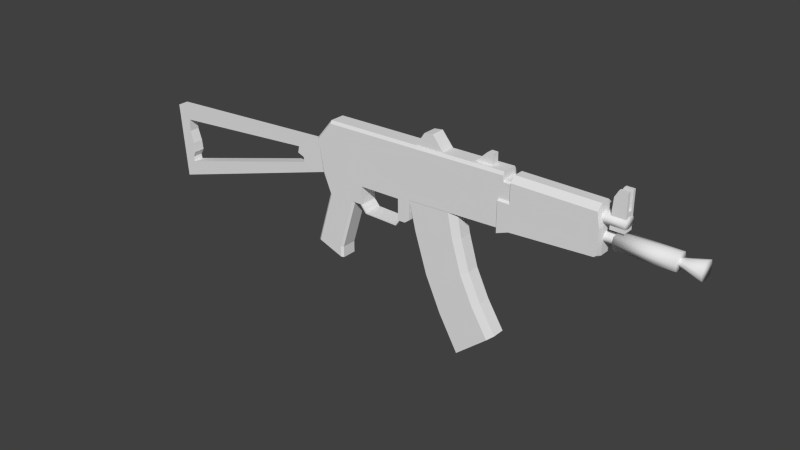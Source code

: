 # Source: aksu.blend  (saved by Blender 2.72.0; exported with 4.5.12 LTS)
import bpy
from mathutils import Matrix  # noqa: F401  (used for matrix-valued properties, if any)

bpy.ops.wm.read_factory_settings(use_empty=True)
scene = bpy.context.scene
scene.name = 'Scene'

# ---- collections
col_collection_4 = bpy.data.collections.new('Collection 4'); scene.collection.children.link(col_collection_4)

# ---- world
world_world = bpy.data.worlds.new('World'); scene.world = world_world
world_world.color = (0.05088, 0.05088, 0.05088)
world_world.use_sun_shadow = False
world_world.sun_shadow_jitter_overblur = 0.0
world_world.cycles.sampling_method = 'NONE'
world_world.cycles.sample_map_resolution = 256

# ---- meshes
me_plane_009 = bpy.data.meshes.new('Plane.009')
me_plane_009.from_pydata([(-0.03524, 0.0002708, 0.0003413), (0.02786, 0.002759, 0.003011), (0.03354, 0.0002708, -0.17), (0.08167, 0.002759, -0.1299), (0.04494, 0.002759, -0.06343), (-0.01067, 0.0002708, -0.08481), (0.009097, 0.0002708, -0.1274), (0.06097, 0.002759, -0.09665), (-0.03524, 0.01652, 0.0003413), (0.02786, 0.01403, 0.003011), (0.03354, 0.01652, -0.17), (0.08167, 0.01403, -0.1299), (0.04494, 0.01403, -0.06343), (-0.01067, 0.01652, -0.08481), (0.009097, 0.01652, -0.1274), (0.06097, 0.01403, -0.09665), (0.03358, 0.002759, -0.02546), (-0.02631, 0.0002708, -0.03615), (0.03358, 0.01403, -0.02546), (-0.02631, 0.01652, -0.03615), (0.01735, 0.0002708, 0.002566), (0.07365, 0.0002708, -0.1366), (0.03567, 0.0002708, -0.06699), (0.05232, 0.0002708, -0.1018), (0.01735, 0.01652, 0.002566), (0.07365, 0.01652, -0.1366), (0.03567, 0.01652, -0.06699), (0.05232, 0.01652, -0.1018), (0.0236, 0.01652, -0.02725), (0.0236, 0.0002708, -0.02725)], [], [(8, 19, 17, 0), (18, 9, 1, 16), (20, 29, 16, 1), (12, 18, 16, 4), (19, 13, 5, 17), (29, 22, 4, 16), (15, 12, 4, 7), (13, 14, 6, 5), (22, 23, 7, 4), (14, 10, 2, 6), (11, 15, 7, 3), (23, 21, 3, 7), (6, 2, 21, 23), (15, 11, 25, 27), (27, 25, 10, 14), (5, 6, 23, 22), (12, 15, 27, 26), (26, 27, 14, 13), (17, 5, 22, 29), (12, 26, 28, 18), (26, 13, 19, 28), (0, 17, 29, 20), (9, 18, 28, 24), (24, 28, 19, 8), (20, 24, 8, 0), (2, 10, 25, 21)])
_uv = me_plane_009.uv_layers.new(name='UVMap')
_uv.uv.foreach_set('vector', [0.08533, 0.8781, 0.1001, 0.8734, 0.102, 0.8798, 0.08739, 0.8845, 0.1142, 0.9093, 0.1029, 0.9135, 0.1005, 0.9071, 0.1119, 0.9029, 0.09833, 0.9034, 0.1103, 0.899, 0.1119, 0.9029, 0.1005, 0.9071, 0.1298, 0.9042, 0.1142, 0.9093, 0.1119, 0.9029, 0.128, 0.8977, 0.1001, 0.8734, 0.12, 0.8678, 0.1216, 0.8741, 0.102, 0.8798, 0.1103, 0.899, 0.127, 0.8937, 0.128, 0.8977, 0.1119, 0.9029, 0.1445, 0.9009, 0.1298, 0.9042, 0.128, 0.8977, 0.1432, 0.8944, 0.12, 0.8678, 0.1384, 0.8636, 0.1397, 0.87, 0.1216, 0.8741, 0.127, 0.8937, 0.1427, 0.8903, 0.1432, 0.8944, 0.128, 0.8977, 0.1384, 0.8636, 0.1578, 0.8599, 0.159, 0.8663, 0.1397, 0.87, 0.1602, 0.8983, 0.1445, 0.9009, 0.1432, 0.8944, 0.1591, 0.8919, 0.1427, 0.8903, 0.1591, 0.8876, 0.1591, 0.8919, 0.1432, 0.8944, 0.1397, 0.87, 0.159, 0.8663, 0.1591, 0.8876, 0.1427, 0.8903, 0.1816, 0.894, 0.1658, 0.8918, 0.1657, 0.8876, 0.1822, 0.8899, 0.1822, 0.8899, 0.1657, 0.8876, 0.1657, 0.8663, 0.1854, 0.8696, 0.1216, 0.8741, 0.1397, 0.87, 0.1427, 0.8903, 0.127, 0.8937, 0.1962, 0.8976, 0.1816, 0.894, 0.1822, 0.8899, 0.1975, 0.8937, 0.1975, 0.8937, 0.1822, 0.8899, 0.1854, 0.8696, 0.204, 0.8745, 0.102, 0.8798, 0.1216, 0.8741, 0.127, 0.8937, 0.1103, 0.899, 0.1962, 0.8976, 0.1975, 0.8937, 0.2132, 0.9003, 0.2111, 0.9039, 0.1975, 0.8937, 0.204, 0.8745, 0.2234, 0.8822, 0.2132, 0.9003, 0.08739, 0.8845, 0.102, 0.8798, 0.1103, 0.899, 0.09833, 0.9034, 0.2216, 0.9095, 0.2111, 0.9039, 0.2132, 0.9003, 0.2242, 0.906, 0.2242, 0.906, 0.2132, 0.9003, 0.2234, 0.8822, 0.2372, 0.8889, 0.2295, 0.91, 0.2242, 0.906, 0.2372, 0.8889, 0.2424, 0.8929, 0.159, 0.8663, 0.1657, 0.8663, 0.1657, 0.8876, 0.1591, 0.8876])
me_plane_009.use_remesh_preserve_volume = False
me_plane_009.use_remesh_preserve_attributes = False
me_plane_009.use_mirror_vertex_groups = False
me_plane_009.use_paint_bone_selection = False
me_plane_009.use_paint_mask = True
me_plane_009.update()
me_plane = bpy.data.meshes.new('Plane')
me_plane.from_pydata([(0.02056, 0.002759, 0.003011), (0.07437, 0.002759, -0.1299), (0.02056, 0.01403, 0.003011), (0.07437, 0.01403, -0.1299), (0.01004, 0.0002708, 0.002566), (0.06635, 0.0002708, -0.1366), (0.01004, 0.01652, 0.002566), (0.06635, 0.01652, -0.1366), (0.2218, 0.003491, 0.04043), (0.2119, 0.003491, 0.08366), (0.2218, 0.003491, 0.08366), (0.2072, 0.003491, 0.07522), (0.2053, 0.003491, 0.04033), (0.2053, 0.01291, 0.04033), (0.2072, 0.01291, 0.07522), (0.2218, 0.01291, 0.08366), (0.2119, 0.01291, 0.08366), (0.2218, 0.01291, 0.04043), (0.2218, 0.01027, 0.04043), (0.2218, 0.006139, 0.04043), (0.2218, 0.006139, 0.08366), (0.2218, 0.01027, 0.08366), (0.2053, 0.01027, 0.04033), (0.2053, 0.006139, 0.04033), (0.2119, 0.01027, 0.08366), (0.2119, 0.006139, 0.08366), (0.2072, 0.006139, 0.07522), (0.2072, 0.01027, 0.07522), (0.2218, 0.003491, 0.06204), (0.2218, 0.01291, 0.06204), (0.2218, 0.006139, 0.06204), (0.2218, 0.01027, 0.06204), (0.2062, 0.003491, 0.0618), (0.2062, 0.01291, 0.0618), (0.2062, 0.006139, 0.0618), (0.2062, 0.01027, 0.0618), (0.1977, 0.008316, 0.02335), (0.1977, 0.004131, 0.02885), (0.1977, 0.0125, 0.02885), (0.1977, 0.008316, 0.03435), (0.2162, 0.008316, 0.02335), (0.2162, 0.004131, 0.02885), (0.2162, 0.0125, 0.02885), (0.2162, 0.008316, 0.03435), (0.1976, 0.005055, 0.03314), (0.1976, 0.01158, 0.02456), (0.2162, 0.005055, 0.03314), (0.2162, 0.01158, 0.02456), (0.1976, 0.005055, 0.02456), (0.1976, 0.01158, 0.03314), (0.2162, 0.01158, 0.03314), (0.2162, 0.005055, 0.02456), (0.2119, 0.008316, 0.01844), (0.2119, 0.0009242, 0.02816), (0.2119, 0.01571, 0.02816), (0.2119, 0.008316, 0.03789), (0.212, 0.002556, 0.03574), (0.212, 0.01408, 0.02059), (0.212, 0.01408, 0.03574), (0.212, 0.002556, 0.02059), (0.278, 0.008316, 0.01844), (0.278, 0.0009242, 0.02816), (0.278, 0.01571, 0.02816), (0.278, 0.008316, 0.03789), (0.2781, 0.002556, 0.03574), (0.2781, 0.01408, 0.02059), (0.2781, 0.01408, 0.03574), (0.2781, 0.002556, 0.02059), (0.2777, 0.008316, 0.02409), (0.2777, 0.005215, 0.02816), (0.2777, 0.01142, 0.02816), (0.2777, 0.008316, 0.03224), (0.2777, 0.0059, 0.03134), (0.2777, 0.01073, 0.02499), (0.2777, 0.01073, 0.03134), (0.2777, 0.0059, 0.02499), (0.304, 0.008316, 0.0178), (0.304, 0.000434, 0.02816), (0.304, 0.0162, 0.02816), (0.304, 0.008316, 0.03853), (0.3041, 0.002174, 0.03624), (0.3041, 0.01446, 0.02009), (0.3041, 0.01446, 0.03624), (0.3041, 0.002174, 0.02009), (0.1961, 0.008134, 0.04398), (0.1961, 0.00185, 0.05027), (0.1961, 0.01442, 0.05027), (0.1961, 0.008134, 0.05655), (0.2222, 0.008134, 0.04398), (0.2222, 0.00185, 0.05027), (0.2222, 0.01442, 0.05027), (0.2222, 0.008134, 0.05655), (0.196, 0.003237, 0.05516), (0.196, 0.01303, 0.04537), (0.2222, 0.003237, 0.05516), (0.2222, 0.01303, 0.04537), (0.196, 0.003237, 0.04537), (0.196, 0.01303, 0.05516), (0.2222, 0.01303, 0.05516), (0.2222, 0.003237, 0.04537), (-0.1644, 0.002995, -0.006625), (-0.1718, 0.002995, 0.02825), (-0.4143, 0.002995, -0.08298), (-0.4217, 0.002995, 0.01365), (-0.4036, 0.002995, -0.002411), (-0.4041, 0.002995, -0.01832), (-0.3989, 0.002995, -0.03376), (-0.3975, 0.002995, -0.04592), (-0.4022, 0.002995, -0.05388), (-0.4013, 0.002995, -0.05996), (-0.1996, 0.002995, -0.003814), (-0.2001, 0.002995, 0.002268), (-0.209, 0.002995, 0.005543), (-0.2071, 0.002995, 0.01397), (-0.1644, 0.01254, -0.006625), (-0.1718, 0.01254, 0.02825), (-0.4143, 0.01254, -0.08298), (-0.4217, 0.01254, 0.01365), (-0.4036, 0.01254, -0.002411), (-0.4041, 0.01254, -0.01832), (-0.3989, 0.01254, -0.03376), (-0.3975, 0.01254, -0.04592), (-0.4022, 0.01254, -0.05388), (-0.4013, 0.01254, -0.05996), (-0.1996, 0.01254, -0.003814), (-0.2001, 0.01254, 0.002268), (-0.209, 0.01254, 0.005543), (-0.2071, 0.01254, 0.01397), (0.08062, -0.001776, -0.002202), (0.09552, -0.001776, 0.003485), (0.08062, -0.001776, 0.0349), (0.09552, -0.001776, 0.0349), (0.1954, -0.001776, 0.009983), (0.1983, -0.001776, 0.04141), (0.09552, -0.001776, 0.05872), (0.1954, -0.001776, 0.05872), (0.08062, -0.001776, 0.002469), (0.1983, -0.001776, 0.01236), (0.08062, 0.01763, -0.002202), (0.09552, 0.01763, 0.003485), (0.08062, 0.01763, 0.0349), (0.09552, 0.01763, 0.0349), (0.1954, 0.01763, 0.009983), (0.1983, 0.01763, 0.04141), (0.09552, 0.01763, 0.05872), (0.1954, 0.01763, 0.05872), (0.08062, 0.01763, 0.002469), (0.1983, 0.01763, 0.01236), (0.08062, 0.003468, 0.04141), (0.08062, 0.01238, 0.04141), (0.09552, 0.01238, 0.04141), (0.09552, 0.003468, 0.04141), (0.1954, 0.003468, 0.06523), (0.1954, 0.01238, 0.06523), (0.1993, 0.01238, 0.04141), (0.1993, 0.003468, 0.04141), (0.1954, 0.003468, 0.00646), (0.1954, 0.01238, 0.00646), (0.09552, 0.01238, -3.852e-05), (0.09552, 0.003468, -3.852e-05), (0.08062, 0.01238, -0.005725), (0.08062, 0.003468, -0.005725), (0.09552, 0.003468, 0.06523), (0.09552, 0.01238, 0.06523), (0.1993, 0.01238, 0.009923), (0.1993, 0.003468, 0.009923), (0.08062, 0.01238, -0.001054), (0.08062, 0.003468, -0.001054), (-0.1632, -2.734e-09, -0.006625), (0.0988, -2.734e-09, 0.003481), (-0.1514, 2.734e-09, 0.05808), (0.0988, 2.734e-09, 0.05597), (-0.1711, 5.939e-10, 0.03448), (0.0988, 5.939e-10, 0.04141), (-0.106, -2.734e-09, -0.0063), (-0.1531, -2.734e-09, -0.03077), (-0.106, -2.734e-09, -0.02916), (-0.1205, -2.734e-09, -0.02916), (-0.1731, -2.734e-09, -0.09656), (-0.1405, -2.734e-09, -0.09496), (-0.1405, -2.734e-09, -0.1083), (0.08554, -2.734e-09, 0.003055), (0.08554, 2.734e-09, 0.05585), (0.08476, 2.734e-09, 0.06311), (0.08475, -2.734e-09, 0.003055), (-0.09903, -1.397e-09, -0.03723), (-0.05728, -1.397e-09, -0.03788), (-0.05245, -2.277e-09, -0.03164), (-0.05252, -2.734e-09, -0.005058), (-0.1081, -2.734e-09, -0.02916), (-0.1, -1.254e-09, -0.03877), (-0.05589, -1.254e-09, -0.03932), (-0.05061, -1.254e-09, -0.03167), (-0.03666, -2.734e-09, -0.002187), (-0.03666, -2.734e-09, -0.02661), (-0.04267, -2.29e-09, -0.03131), (-0.1632, 0.01628, -0.006625), (0.0988, 0.01628, 0.003481), (-0.1514, 0.01628, 0.05808), (0.0988, 0.01628, 0.05597), (-0.1711, 0.01628, 0.03448), (0.0988, 0.01628, 0.04141), (-0.106, 0.01628, -0.0063), (-0.1531, 0.01628, -0.03077), (-0.106, 0.01628, -0.02916), (-0.1205, 0.01628, -0.02916), (-0.1731, 0.01628, -0.09656), (-0.1405, 0.01628, -0.09496), (-0.1405, 0.01628, -0.1083), (0.08554, 0.01628, 0.003055), (0.08554, 0.01628, 0.05585), (0.08476, 0.01628, 0.06311), (0.08475, 0.01628, 0.003055), (-0.09903, 0.01628, -0.03723), (-0.05728, 0.01628, -0.03788), (-0.05245, 0.01628, -0.03164), (-0.05252, 0.01628, -0.005058), (-0.1081, 0.01628, -0.02916), (-0.1, 0.01628, -0.03877), (-0.05589, 0.01628, -0.03932), (-0.05061, 0.01628, -0.03167), (-0.03666, 0.01628, -0.002187), (-0.03666, 0.01628, -0.02661), (-0.04267, 0.01628, -0.03131), (-0.03666, 0.001542, -0.02661), (-0.03666, 0.01474, -0.02661), (-0.04267, 0.01474, -0.03131), (-0.04267, 0.001542, -0.03131), (-0.1735, 0.001542, 0.03499), (-0.1735, 0.01474, 0.03499), (-0.1514, 0.01474, 0.06175), (-0.1514, 0.001542, 0.06175), (-0.05061, 0.01474, -0.03167), (-0.05061, 0.001542, -0.03167), (0.0988, 0.001542, 0.04141), (0.0988, 0.01474, 0.04141), (0.0988, 0.01474, 0.003481), (0.0988, 0.001542, 0.003481), (0.08475, 0.001542, 0.003055), (0.08475, 0.01474, 0.003055), (-0.03666, 0.01474, -0.002187), (-0.03666, 0.001542, -0.002187), (-0.176, 0.001542, -0.09656), (-0.176, 0.01474, -0.09656), (-0.156, 0.01474, -0.03077), (-0.156, 0.001542, -0.03077), (-0.1177, 0.001542, -0.02916), (-0.1177, 0.01474, -0.02916), (-0.1377, 0.01474, -0.09496), (-0.1377, 0.001542, -0.09496), (-0.1081, 0.001542, -0.02916), (-0.1081, 0.01474, -0.02916), (-0.1377, 0.01474, -0.109), (-0.1377, 0.001542, -0.109), (-0.1661, 0.01474, -0.006625), (-0.1661, 0.001542, -0.006625), (0.08554, 0.001542, 0.003055), (0.08554, 0.01474, 0.003055), (0.08476, 0.01474, 0.06677), (0.08476, 0.001542, 0.06677), (0.08554, 0.001542, 0.05816), (0.08554, 0.01474, 0.05816), (0.0988, 0.01474, 0.05827), (0.0988, 0.001542, 0.05827), (-0.1, 0.001542, -0.03877), (-0.1, 0.01474, -0.03877), (-0.05589, 0.001542, -0.03932), (-0.05589, 0.01474, -0.03932), (0.00666, 0.002004, 0.0652), (0.00666, 0.01428, 0.0652), (-0.02949, 0.01428, 0.06441), (-0.02949, 0.002004, 0.06441), (-0.007535, 0.002004, 0.08227), (-0.007535, 0.01428, 0.08227), (-0.01859, 0.01428, 0.08077), (-0.01859, 0.002004, 0.08077), (0.06705, 0.005022, 0.0652), (0.06705, 0.01126, 0.0652), (0.06705, 0.005022, 0.07904), (0.06705, 0.01126, 0.07904), (0.05948, 0.005022, 0.07904), (0.05948, 0.01126, 0.07904), (0.04485, 0.005022, 0.0652), (0.04485, 0.01126, 0.0652)], [], [(5, 7, 3, 1), (0, 2, 6, 4), (22, 13, 17, 18), (31, 29, 15, 21), (24, 16, 14, 27), (14, 16, 15, 29, 17, 13, 33), (11, 32, 12, 8, 28, 10, 9), (21, 15, 16, 24), (35, 33, 13, 22), (32, 34, 23, 12), (34, 35, 22, 23), (10, 20, 25, 9), (9, 25, 26, 11), (34, 26, 25, 20, 30), (28, 30, 20, 10), (34, 30, 31, 35), (12, 23, 19, 8), (23, 22, 18, 19), (19, 18, 31, 30), (8, 19, 30, 28), (18, 17, 29, 31), (35, 31, 21, 24, 27), (11, 26, 34, 32), (27, 14, 33, 35), (49, 50, 42, 38), (51, 48, 36, 40), (45, 38, 42, 47), (46, 43, 39, 44), (41, 46, 44, 37), (36, 45, 47, 40), (41, 37, 48, 51), (39, 43, 50, 49), (54, 57, 52, 59, 53, 56, 55, 58), (62, 66, 63, 64, 61, 67, 60, 65), (53, 59, 67, 61), (55, 56, 64, 63), (59, 52, 60, 67), (54, 58, 66, 62), (58, 55, 63, 66), (52, 57, 65, 60), (57, 54, 62, 65), (56, 53, 61, 64), (78, 82, 79, 80, 77, 83, 76, 81), (74, 71, 79, 82), (68, 73, 81, 76), (73, 70, 78, 81), (72, 69, 77, 80), (69, 75, 83, 77), (71, 72, 80, 79), (75, 68, 76, 83), (70, 74, 82, 78), (97, 98, 90, 86), (99, 96, 84, 88), (93, 86, 90, 95), (94, 91, 87, 92), (89, 94, 92, 85), (84, 93, 95, 88), (89, 85, 96, 99), (87, 91, 98, 97), (90, 98, 91, 94, 89, 99, 88, 95), (101, 103, 105, 104, 113, 112, 111, 110, 100), (103, 102, 100, 110, 109, 108, 107, 106, 105), (115, 114, 124, 125, 126, 127, 118, 119, 117), (117, 119, 120, 121, 122, 123, 124, 114, 116), (105, 119, 118, 104), (113, 127, 126, 112), (106, 120, 119, 105), (104, 118, 127, 113), (107, 121, 120, 106), (108, 122, 121, 107), (109, 123, 122, 108), (103, 117, 116, 102), (110, 124, 123, 109), (102, 116, 114, 100), (111, 125, 124, 110), (101, 115, 117, 103), (112, 126, 125, 111), (137, 133, 135, 134, 131, 130, 136, 128, 129, 132), (209, 210, 199, 201, 197), (141, 144, 145, 143, 147, 142, 139, 138, 146, 140), (150, 141, 140, 149), (154, 143, 145, 153), (158, 139, 142, 157), (160, 138, 139, 158), (153, 145, 144, 163), (164, 147, 143, 154), (166, 146, 138, 160), (149, 140, 146, 166), (163, 144, 141, 150), (157, 142, 147, 164), (132, 156, 165, 137), (156, 157, 164, 165), (134, 162, 151, 131), (162, 163, 150, 151), (130, 148, 167, 136), (148, 149, 166, 167), (136, 167, 161, 128), (167, 166, 160, 161), (137, 165, 155, 133), (165, 164, 154, 155), (135, 152, 162, 134), (152, 153, 163, 162), (128, 161, 159, 129), (161, 160, 158, 159), (129, 159, 156, 132), (159, 158, 157, 156), (133, 155, 152, 135), (155, 154, 153, 152), (131, 151, 148, 130), (151, 150, 149, 148), (174, 188, 193, 184, 181, 182, 183, 170, 172, 168, 175, 178, 180, 179, 177, 189, 176), (181, 169, 173, 171, 182), (187, 186, 191, 192), (189, 190, 185, 176), (186, 185, 190, 191), (195, 194, 193, 188, 187, 192), (212, 221, 222, 223, 220, 215, 216, 202, 204, 217, 205, 207, 208, 206, 203, 196, 200, 198, 211, 210, 209), (215, 220, 219, 214), (217, 204, 213, 218), (214, 219, 218, 213), (226, 223, 222, 225), (230, 198, 200, 229), (232, 220, 223, 226), (236, 197, 201, 235), (240, 221, 212, 239), (244, 203, 206, 243), (174, 202, 216, 188), (248, 207, 205, 247), (247, 205, 217, 251), (252, 208, 207, 248), (185, 213, 204, 176), (243, 206, 208, 252), (254, 196, 203, 244), (186, 214, 213, 185), (239, 212, 209, 257), (176, 204, 202, 174), (187, 215, 214, 186), (262, 199, 210, 261), (251, 217, 218, 265), (188, 216, 215, 187), (257, 209, 197, 236), (265, 218, 219, 267), (267, 219, 220, 232), (198, 230, 258, 211), (229, 200, 196, 254), (225, 222, 221, 240), (235, 201, 199, 262), (261, 210, 211, 258), (182, 260, 259, 183), (260, 261, 258, 259), (173, 234, 263, 171), (234, 235, 262, 263), (194, 224, 241, 193), (224, 225, 240, 241), (172, 228, 255, 168), (228, 229, 254, 255), (191, 266, 233, 192), (266, 267, 232, 233), (259, 258, 230, 231), (190, 264, 266, 191), (264, 265, 267, 266), (181, 256, 237, 169), (256, 257, 236, 237), (170, 183, 259, 231), (189, 250, 264, 190), (250, 251, 265, 264), (171, 263, 260, 182), (263, 262, 261, 260), (184, 238, 256, 181), (238, 239, 257, 256), (168, 255, 245, 175), (255, 254, 244, 245), (178, 242, 253, 180), (242, 243, 252, 253), (180, 253, 249, 179), (253, 252, 248, 249), (177, 246, 250, 189), (246, 247, 251, 250), (179, 249, 246, 177), (249, 248, 247, 246), (175, 245, 242, 178), (245, 244, 243, 242), (193, 241, 238, 184), (241, 240, 239, 238), (169, 237, 234, 173), (237, 236, 235, 234), (192, 233, 227, 195), (233, 232, 226, 227), (170, 231, 228, 172), (231, 230, 229, 228), (195, 227, 224, 194), (227, 226, 225, 224), (277, 279, 278, 276), (272, 273, 274, 275), (271, 268, 272, 275), (268, 269, 273, 272), (269, 270, 274, 273), (270, 271, 275, 274), (279, 281, 280, 278), (281, 283, 282, 280), (276, 278, 280, 282), (279, 277, 283, 281)])
me_plane.polygons.foreach_set('use_smooth', [0, 0, 0, 0, 0, 0, 0, 0, 0, 0, 0, 0, 0, 0, 0, 0, 0, 0, 0, 0, 0, 0, 0, 0, 1, 1, 1, 1, 1, 1, 1, 1, 1, 1, 1, 1, 1, 1, 1, 1, 1, 1, 1, 1, 1, 1, 1, 1, 1, 1, 1, 1, 1, 1, 1, 1, 1, 1, 1, 1, 0, 0, 0, 0, 0, 0, 0, 0, 0, 0, 0, 0, 0, 0, 0, 0, 0, 0, 0, 0, 0, 0, 0, 0, 0, 0, 0, 0, 0, 0, 0, 0, 0, 0, 0, 0, 0, 0, 0, 0, 0, 0, 0, 0, 0, 0, 0, 0, 0, 0, 0, 0, 0, 0, 0, 0, 0, 0, 0, 0, 0, 0, 0, 0, 0, 0, 0, 0, 0, 0, 0, 0, 0, 0, 0, 0, 0, 0, 0, 0, 0, 0, 0, 0, 0, 0, 0, 0, 0, 0, 0, 0, 0, 0, 0, 0, 0, 0, 0, 0, 0, 0, 0, 0, 0, 0, 0, 0, 0, 0, 0, 0, 0, 0, 0, 0, 0, 0, 0, 0, 0, 0, 0, 0, 0, 0, 0, 0, 0, 0, 0, 0, 0, 0, 0, 0, 0, 0, 0, 0, 0, 0])
_uv = me_plane.uv_layers.new(name='UVMap')
_uv.uv.foreach_set('vector', [0.1591, 0.8876, 0.1657, 0.8876, 0.1658, 0.8918, 0.1591, 0.8919, 0.2269, 0.9135, 0.2216, 0.9095, 0.2242, 0.906, 0.2295, 0.91, 0.1226, 0.8336, 0.1226, 0.8325, 0.1293, 0.8325, 0.1293, 0.8336, 0.09033, 0.8382, 0.09141, 0.8382, 0.09141, 0.847, 0.09033, 0.847, 0.1054, 0.8567, 0.1054, 0.8577, 0.1015, 0.8577, 0.1015, 0.8567, 0.2445, 0.924, 0.2426, 0.9275, 0.2385, 0.9275, 0.2385, 0.9186, 0.2385, 0.9098, 0.2453, 0.9097, 0.2449, 0.9185, 0.2237, 0.8709, 0.2235, 0.8654, 0.2235, 0.8566, 0.2303, 0.857, 0.2299, 0.8658, 0.2295, 0.8746, 0.2254, 0.8744, 0.1095, 0.8567, 0.1095, 0.8577, 0.1054, 0.8577, 0.1054, 0.8567, 0.09596, 0.8567, 0.09596, 0.8577, 0.08718, 0.8577, 0.08718, 0.8567, 0.09596, 0.8539, 0.09596, 0.855, 0.08718, 0.855, 0.08718, 0.8539, 0.09596, 0.855, 0.09596, 0.8567, 0.08718, 0.8567, 0.08718, 0.855, 0.1095, 0.8539, 0.1095, 0.855, 0.1054, 0.855, 0.1054, 0.8539, 0.1054, 0.8539, 0.1054, 0.855, 0.1015, 0.855, 0.1015, 0.8539, 0.2413, 0.8704, 0.2408, 0.8759, 0.2388, 0.8793, 0.2348, 0.8793, 0.2349, 0.8704, 0.08756, 0.8382, 0.08864, 0.8382, 0.08864, 0.847, 0.08756, 0.847, 0.2413, 0.8704, 0.2349, 0.8704, 0.2349, 0.8688, 0.2413, 0.8688, 0.1226, 0.8363, 0.1226, 0.8352, 0.1293, 0.8352, 0.1293, 0.8363, 0.1226, 0.8352, 0.1226, 0.8336, 0.1293, 0.8336, 0.1293, 0.8352, 0.08864, 0.8293, 0.09033, 0.8293, 0.09033, 0.8382, 0.08864, 0.8382, 0.08756, 0.8293, 0.08864, 0.8293, 0.08864, 0.8382, 0.08756, 0.8382, 0.09033, 0.8293, 0.09141, 0.8293, 0.09141, 0.8382, 0.09033, 0.8382, 0.2413, 0.8688, 0.2349, 0.8688, 0.2348, 0.8599, 0.2388, 0.8599, 0.2408, 0.8633, 0.1015, 0.8539, 0.1015, 0.855, 0.09596, 0.855, 0.09596, 0.8539, 0.1015, 0.8567, 0.1015, 0.8577, 0.09596, 0.8577, 0.09596, 0.8567, 0.1735, 0.9463, 0.1811, 0.9463, 0.1811, 0.9481, 0.1735, 0.9481, 0.1811, 0.939, 0.1735, 0.939, 0.1735, 0.9372, 0.1811, 0.9372, 0.1735, 0.9354, 0.1735, 0.9336, 0.1811, 0.9336, 0.1811, 0.9354, 0.1811, 0.9427, 0.1811, 0.9445, 0.1735, 0.9445, 0.1735, 0.9427, 0.1811, 0.9409, 0.1811, 0.9427, 0.1735, 0.9427, 0.1735, 0.9409, 0.1735, 0.9372, 0.1735, 0.9354, 0.1811, 0.9354, 0.1811, 0.9372, 0.1811, 0.9409, 0.1735, 0.9409, 0.1735, 0.939, 0.1811, 0.939, 0.1735, 0.9445, 0.1811, 0.9445, 0.1811, 0.9463, 0.1735, 0.9463, 0.1816, 0.9062, 0.1799, 0.909, 0.1767, 0.909, 0.174, 0.9073, 0.174, 0.9041, 0.1757, 0.9013, 0.1789, 0.9013, 0.1816, 0.903, 0.1408, 0.831, 0.1391, 0.8337, 0.1359, 0.8337, 0.1331, 0.832, 0.1331, 0.8288, 0.1348, 0.826, 0.138, 0.826, 0.1408, 0.8277, 0.1839, 0.933, 0.1839, 0.9297, 0.2109, 0.9297, 0.2109, 0.933, 0.1839, 0.9394, 0.1839, 0.9362, 0.2109, 0.9362, 0.2109, 0.9394, 0.1839, 0.9297, 0.1839, 0.9265, 0.2109, 0.9265, 0.2109, 0.9297, 0.1839, 0.9201, 0.1839, 0.9169, 0.2109, 0.9169, 0.2109, 0.9201, 0.1839, 0.9169, 0.1839, 0.9137, 0.2109, 0.9137, 0.2109, 0.9169, 0.1839, 0.9265, 0.1839, 0.9233, 0.2109, 0.9233, 0.2109, 0.9265, 0.1839, 0.9233, 0.1839, 0.9201, 0.2109, 0.9201, 0.2109, 0.9233, 0.1839, 0.9362, 0.1839, 0.933, 0.2109, 0.933, 0.2109, 0.9362, 0.09101, 0.7942, 0.08921, 0.7972, 0.08578, 0.7972, 0.08285, 0.7954, 0.08285, 0.7919, 0.08465, 0.789, 0.08809, 0.789, 0.09101, 0.7908, 0.07013, 0.8247, 0.06985, 0.8244, 0.07302, 0.8167, 0.07782, 0.8215, 0.06953, 0.8253, 0.06989, 0.8253, 0.07312, 0.833, 0.06637, 0.833, 0.06989, 0.8253, 0.07009, 0.8251, 0.07781, 0.8282, 0.07312, 0.833, 0.06948, 0.8244, 0.06928, 0.8247, 0.06151, 0.8215, 0.06626, 0.8167, 0.06928, 0.8247, 0.06921, 0.8251, 0.06151, 0.8283, 0.06151, 0.8215, 0.06985, 0.8244, 0.06948, 0.8244, 0.06626, 0.8167, 0.07302, 0.8167, 0.06921, 0.8251, 0.06953, 0.8253, 0.06637, 0.833, 0.06151, 0.8283, 0.07009, 0.8251, 0.07013, 0.8247, 0.07782, 0.8215, 0.07781, 0.8282, 0.09925, 0.8056, 0.1099, 0.8056, 0.1099, 0.8076, 0.09926, 0.8076, 0.1099, 0.8139, 0.09925, 0.8139, 0.09926, 0.8118, 0.1099, 0.8118, 0.09925, 0.8097, 0.09926, 0.8076, 0.1099, 0.8076, 0.1099, 0.8097, 0.1099, 0.8014, 0.1099, 0.8035, 0.09926, 0.8035, 0.09925, 0.8014, 0.1099, 0.816, 0.1099, 0.818, 0.09925, 0.818, 0.09926, 0.816, 0.09926, 0.8118, 0.09925, 0.8097, 0.1099, 0.8097, 0.1099, 0.8118, 0.1099, 0.816, 0.09926, 0.816, 0.09925, 0.8139, 0.1099, 0.8139, 0.09926, 0.8035, 0.1099, 0.8035, 0.1099, 0.8056, 0.09925, 0.8056, 0.1587, 0.8324, 0.1587, 0.8345, 0.1569, 0.8356, 0.1549, 0.8356, 0.1538, 0.8338, 0.1538, 0.8318, 0.1555, 0.8307, 0.1576, 0.8307, 0.1079, 0.9743, 0.006039, 0.9743, 0.01208, 0.9613, 0.01274, 0.9673, 0.09319, 0.9692, 0.09262, 0.9659, 0.09392, 0.9639, 0.09652, 0.9624, 0.1105, 0.9607, 0.006039, 0.9743, 0.00525, 0.9337, 0.1105, 0.9607, 0.09652, 0.9624, 0.0113, 0.9422, 0.01354, 0.9463, 0.0138, 0.9505, 0.01352, 0.9553, 0.01208, 0.9613, 0.1132, 0.9389, 0.1028, 0.9547, 0.08966, 0.9414, 0.08863, 0.9351, 0.09023, 0.9319, 0.09331, 0.928, 0.03738, 0.8791, 0.02922, 0.8859, 0.03663, 0.8667, 0.03663, 0.8667, 0.02922, 0.8859, 0.02494, 0.8925, 0.02223, 0.896, 0.02021, 0.8986, 0.01439, 0.9015, 0.08966, 0.9414, 0.1028, 0.9547, 0.004023, 0.9037, 0.03326, 0.8898, 0.02922, 0.8859, 0.03738, 0.8791, 0.0378, 0.8853, 0.08828, 0.9277, 0.09331, 0.928, 0.09023, 0.9319, 0.08588, 0.9305, 0.02739, 0.8947, 0.02494, 0.8925, 0.02922, 0.8859, 0.03326, 0.8898, 0.0378, 0.8853, 0.03738, 0.8791, 0.09331, 0.928, 0.08828, 0.9277, 0.02463, 0.8979, 0.02223, 0.896, 0.02494, 0.8925, 0.02739, 0.8947, 0.0229, 0.9004, 0.02021, 0.8986, 0.02223, 0.896, 0.02463, 0.8979, 0.02303, 0.9027, 0.01439, 0.9015, 0.02021, 0.8986, 0.0229, 0.9004, 0.0969, 0.8501, 0.0969, 0.8462, 0.1365, 0.8462, 0.1365, 0.8501, 0.08482, 0.935, 0.08966, 0.9414, 0.01439, 0.9015, 0.02303, 0.9027, 0.1365, 0.8501, 0.1365, 0.8462, 0.2434, 0.8462, 0.2434, 0.8501, 0.08651, 0.9334, 0.08863, 0.9351, 0.08966, 0.9414, 0.0849, 0.935, 0.1091, 0.9857, 0.1091, 0.9896, 0.006715, 0.9896, 0.006715, 0.9857, 0.08588, 0.9305, 0.09023, 0.9319, 0.08863, 0.9351, 0.08651, 0.9334, 0.235, 0.7631, 0.235, 0.7749, 0.2338, 0.782, 0.193, 0.782, 0.193, 0.7723, 0.1869, 0.7723, 0.1869, 0.759, 0.1869, 0.7571, 0.193, 0.7594, 0.2338, 0.7621, 0.03824, 0.758, 0.01644, 0.7572, 0.0166, 0.7517, 0.02261, 0.7519, 0.03827, 0.7525, 0.1911, 0.799, 0.1911, 0.7892, 0.232, 0.7892, 0.2331, 0.7963, 0.2331, 0.8082, 0.232, 0.8092, 0.1911, 0.8118, 0.185, 0.8142, 0.185, 0.8122, 0.185, 0.799, 0.1288, 0.9257, 0.1264, 0.9301, 0.1189, 0.9285, 0.1198, 0.9243, 0.0923, 0.8141, 0.09448, 0.8141, 0.09451, 0.8213, 0.09232, 0.824, 0.1272, 0.9388, 0.1275, 0.9361, 0.1679, 0.9366, 0.1675, 0.9391, 0.1204, 0.9389, 0.1209, 0.9363, 0.1275, 0.9361, 0.1272, 0.9388, 0.1749, 0.9234, 0.1749, 0.9268, 0.1397, 0.9265, 0.1412, 0.9237, 0.09232, 0.8013, 0.09452, 0.8023, 0.09448, 0.8141, 0.0923, 0.8141, 0.1297, 0.8045, 0.1275, 0.806, 0.1275, 0.8041, 0.1297, 0.8026, 0.1297, 0.8219, 0.1275, 0.8192, 0.1275, 0.806, 0.1297, 0.8045, 0.1412, 0.9237, 0.1397, 0.9265, 0.1264, 0.9301, 0.1288, 0.9257, 0.1675, 0.9391, 0.1679, 0.9366, 0.1695, 0.9364, 0.1696, 0.9389, 0.1679, 0.9451, 0.1674, 0.9425, 0.1696, 0.9427, 0.1695, 0.9453, 0.1674, 0.9425, 0.1675, 0.9391, 0.1696, 0.9389, 0.1696, 0.9427, 0.1396, 0.918, 0.1413, 0.9208, 0.1284, 0.9194, 0.1257, 0.9151, 0.1413, 0.9208, 0.1412, 0.9237, 0.1288, 0.9257, 0.1284, 0.9194, 0.1355, 0.8192, 0.1333, 0.8219, 0.1333, 0.8045, 0.1355, 0.806, 0.1333, 0.8219, 0.1297, 0.8219, 0.1297, 0.8045, 0.1333, 0.8045, 0.1355, 0.806, 0.1333, 0.8045, 0.1333, 0.8026, 0.1355, 0.8041, 0.1333, 0.8045, 0.1297, 0.8045, 0.1297, 0.8026, 0.1333, 0.8026, 0.08646, 0.8023, 0.08865, 0.8013, 0.08867, 0.8141, 0.08649, 0.8141, 0.08865, 0.8013, 0.09232, 0.8013, 0.0923, 0.8141, 0.08867, 0.8141, 0.1748, 0.9169, 0.1749, 0.9198, 0.1413, 0.9208, 0.1396, 0.918, 0.1749, 0.9198, 0.1749, 0.9234, 0.1412, 0.9237, 0.1413, 0.9208, 0.1208, 0.9451, 0.1204, 0.9425, 0.1272, 0.9427, 0.1275, 0.9453, 0.1204, 0.9425, 0.1204, 0.9389, 0.1272, 0.9388, 0.1272, 0.9427, 0.1275, 0.9453, 0.1272, 0.9427, 0.1674, 0.9425, 0.1679, 0.9451, 0.1272, 0.9427, 0.1272, 0.9388, 0.1675, 0.9391, 0.1674, 0.9425, 0.08649, 0.8141, 0.08867, 0.8141, 0.08865, 0.824, 0.08646, 0.8213, 0.08867, 0.8141, 0.0923, 0.8141, 0.09232, 0.824, 0.08865, 0.824, 0.1257, 0.9151, 0.1284, 0.9194, 0.12, 0.9203, 0.1194, 0.9168, 0.1284, 0.9194, 0.1288, 0.9257, 0.1198, 0.9243, 0.12, 0.9203, 0.1317, 0.7831, 0.1098, 0.7829, 0.1033, 0.7818, 0.05365, 0.7804, 0.05333, 0.7804, 0.05301, 0.7588, 0.05329, 0.7559, 0.1499, 0.7565, 0.1581, 0.766, 0.1551, 0.7829, 0.1511, 0.7928, 0.1597, 0.8196, 0.1464, 0.8246, 0.1463, 0.8191, 0.1377, 0.7924, 0.1327, 0.7924, 0.1318, 0.7924, 0.05333, 0.7804, 0.04791, 0.7803, 0.04768, 0.7648, 0.04759, 0.7589, 0.05301, 0.7588, 0.11, 0.7938, 0.112, 0.7963, 0.1114, 0.7969, 0.1092, 0.7938, 0.1327, 0.7924, 0.1294, 0.7964, 0.129, 0.7958, 0.1318, 0.7924, 0.112, 0.7963, 0.129, 0.7958, 0.1294, 0.7964, 0.1114, 0.7969, 0.106, 0.7937, 0.1035, 0.7918, 0.1033, 0.7818, 0.1098, 0.7829, 0.11, 0.7938, 0.1092, 0.7938, 0.03822, 0.7583, 0.03843, 0.8086, 0.04844, 0.809, 0.05026, 0.8116, 0.05025, 0.8149, 0.05021, 0.8156, 0.03932, 0.8151, 0.03884, 0.837, 0.04812, 0.8375, 0.04809, 0.8383, 0.04781, 0.8434, 0.07491, 0.8535, 0.08017, 0.8547, 0.07355, 0.8669, 0.04764, 0.8566, 0.0376, 0.8601, 0.02076, 0.8619, 0.01206, 0.8533, 0.01343, 0.7574, 0.01644, 0.7572, 0.03824, 0.758, 0.05021, 0.8156, 0.05025, 0.8149, 0.05329, 0.8172, 0.05267, 0.8177, 0.04809, 0.8383, 0.04812, 0.8375, 0.05157, 0.8348, 0.05218, 0.8352, 0.05267, 0.8177, 0.05329, 0.8172, 0.05218, 0.8352, 0.05157, 0.8348, 0.2188, 0.8196, 0.2188, 0.8189, 0.2219, 0.8189, 0.2219, 0.8196, 0.01075, 0.8527, 0.01206, 0.8533, 0.01383, 0.866, 0.01278, 0.8667, 0.2156, 0.8196, 0.2156, 0.8189, 0.2188, 0.8189, 0.2188, 0.8196, 0.1216, 0.8005, 0.1222, 0.8005, 0.1222, 0.816, 0.1216, 0.816, 0.117, 0.9546, 0.117, 0.9538, 0.1634, 0.9538, 0.1634, 0.9546, 0.1679, 0.7874, 0.1665, 0.7874, 0.1672, 0.7576, 0.1684, 0.7573, 0.2003, 0.8385, 0.2003, 0.8319, 0.2222, 0.8319, 0.2222, 0.8385, 0.07513, 0.8522, 0.07491, 0.8535, 0.04781, 0.8434, 0.04793, 0.8421, 0.1847, 0.8196, 0.1835, 0.8189, 0.1886, 0.8189, 0.1886, 0.8196, 0.08072, 0.8536, 0.08017, 0.8547, 0.07491, 0.8535, 0.07513, 0.8522, 0.1866, 0.8385, 0.1866, 0.8319, 0.1909, 0.8319, 0.1909, 0.8385, 0.09748, 0.833, 0.0986, 0.8322, 0.1128, 0.8323, 0.114, 0.833, 0.1686, 0.7983, 0.1674, 0.7981, 0.1665, 0.7874, 0.1679, 0.7874, 0.1695, 0.8385, 0.1695, 0.8319, 0.1866, 0.8319, 0.1866, 0.8385, 0.1634, 0.9546, 0.1634, 0.9538, 0.1638, 0.9538, 0.1638, 0.9546, 0.1909, 0.8385, 0.1909, 0.8319, 0.2003, 0.8319, 0.2003, 0.8385, 0.233, 0.8385, 0.233, 0.8319, 0.2363, 0.8319, 0.2363, 0.8385, 0.01545, 0.7517, 0.0166, 0.7517, 0.01644, 0.7572, 0.01529, 0.7571, 0.1886, 0.8196, 0.1886, 0.8189, 0.1937, 0.8189, 0.1937, 0.8196, 0.2222, 0.8385, 0.2222, 0.8319, 0.233, 0.8319, 0.233, 0.8385, 0.1638, 0.9546, 0.1638, 0.9538, 0.1699, 0.9538, 0.1699, 0.9545, 0.1937, 0.8196, 0.1937, 0.8189, 0.2118, 0.8189, 0.2118, 0.8196, 0.2118, 0.8196, 0.2118, 0.8189, 0.2156, 0.8189, 0.2156, 0.8196, 0.01206, 0.8533, 0.01075, 0.8527, 0.01179, 0.7573, 0.01343, 0.7574, 0.1683, 0.8138, 0.1673, 0.8134, 0.1674, 0.7981, 0.1686, 0.7983, 0.2219, 0.8196, 0.2219, 0.8189, 0.2319, 0.8189, 0.2319, 0.8196, 0.1216, 0.816, 0.1222, 0.816, 0.1222, 0.8219, 0.1216, 0.8229, 0.1074, 0.8246, 0.108, 0.8237, 0.108, 0.8267, 0.1074, 0.8282, 0.1014, 0.8237, 0.102, 0.8246, 0.102, 0.8282, 0.1014, 0.8267, 0.102, 0.8246, 0.1074, 0.8246, 0.1074, 0.8282, 0.102, 0.8282, 0.1155, 0.816, 0.1162, 0.816, 0.1162, 0.8229, 0.1155, 0.8219, 0.1162, 0.816, 0.1216, 0.816, 0.1216, 0.8229, 0.1162, 0.8229, 0.2219, 0.8256, 0.2219, 0.825, 0.2319, 0.825, 0.2319, 0.8256, 0.2219, 0.825, 0.2219, 0.8196, 0.2319, 0.8196, 0.2319, 0.825, 0.1743, 0.8135, 0.1733, 0.8138, 0.1733, 0.7984, 0.1745, 0.7982, 0.1733, 0.8138, 0.1683, 0.8138, 0.1686, 0.7983, 0.1733, 0.7984, 0.2118, 0.8256, 0.2118, 0.825, 0.2156, 0.825, 0.2156, 0.8256, 0.2118, 0.825, 0.2118, 0.8196, 0.2156, 0.8196, 0.2156, 0.825, 0.006333, 0.7572, 0.01179, 0.7573, 0.01075, 0.8527, 0.006308, 0.8527, 0.1937, 0.8256, 0.1937, 0.825, 0.2118, 0.825, 0.2118, 0.8256, 0.1937, 0.825, 0.1937, 0.8196, 0.2118, 0.8196, 0.2118, 0.825, 0.1638, 0.961, 0.1638, 0.9603, 0.1699, 0.9604, 0.1699, 0.9611, 0.1638, 0.9603, 0.1638, 0.9546, 0.1699, 0.9545, 0.1699, 0.9604, 0.005067, 0.8535, 0.00469, 0.7572, 0.006333, 0.7572, 0.006308, 0.8527, 0.1886, 0.8256, 0.1886, 0.825, 0.1937, 0.825, 0.1937, 0.8256, 0.1886, 0.825, 0.1886, 0.8196, 0.1937, 0.8196, 0.1937, 0.825, 0.04759, 0.7589, 0.04758, 0.7577, 0.053, 0.7577, 0.05301, 0.7588, 0.1162, 0.8229, 0.1216, 0.8229, 0.1216, 0.8283, 0.1162, 0.8283, 0.1634, 0.961, 0.1634, 0.9603, 0.1638, 0.9603, 0.1638, 0.961, 0.1634, 0.9603, 0.1634, 0.9546, 0.1638, 0.9546, 0.1638, 0.9603, 0.1745, 0.7982, 0.1733, 0.7984, 0.1741, 0.7872, 0.1755, 0.7872, 0.1733, 0.7984, 0.1686, 0.7983, 0.1679, 0.7874, 0.1741, 0.7872, 0.0986, 0.8391, 0.09748, 0.8384, 0.114, 0.8384, 0.1128, 0.839, 0.09748, 0.8384, 0.09748, 0.833, 0.114, 0.833, 0.114, 0.8384, 0.08246, 0.8475, 0.08226, 0.8488, 0.07684, 0.8467, 0.07746, 0.8456, 0.08226, 0.8488, 0.08072, 0.8536, 0.07513, 0.8522, 0.07684, 0.8467, 0.1835, 0.8256, 0.1847, 0.825, 0.1886, 0.825, 0.1886, 0.8256, 0.1847, 0.825, 0.1847, 0.8196, 0.1886, 0.8196, 0.1886, 0.825, 0.07746, 0.8456, 0.07684, 0.8467, 0.0497, 0.8372, 0.05042, 0.8361, 0.07684, 0.8467, 0.07513, 0.8522, 0.04793, 0.8421, 0.0497, 0.8372, 0.1755, 0.7872, 0.1741, 0.7872, 0.1735, 0.7573, 0.1748, 0.7576, 0.1741, 0.7872, 0.1679, 0.7874, 0.1684, 0.7573, 0.1735, 0.7573, 0.117, 0.9605, 0.117, 0.9597, 0.1634, 0.9603, 0.1634, 0.961, 0.117, 0.9597, 0.117, 0.9546, 0.1634, 0.9546, 0.1634, 0.9603, 0.1155, 0.8005, 0.1162, 0.8005, 0.1162, 0.816, 0.1155, 0.816, 0.1162, 0.8005, 0.1216, 0.8005, 0.1216, 0.816, 0.1162, 0.816, 0.2156, 0.8256, 0.2156, 0.825, 0.2188, 0.825, 0.2188, 0.8256, 0.2156, 0.825, 0.2156, 0.8196, 0.2188, 0.8196, 0.2188, 0.825, 0.005067, 0.8535, 0.006308, 0.8527, 0.00627, 0.8672, 0.00511, 0.8667, 0.006308, 0.8527, 0.01075, 0.8527, 0.01278, 0.8667, 0.00627, 0.8672, 0.2188, 0.8256, 0.2188, 0.825, 0.2219, 0.825, 0.2219, 0.8256, 0.2188, 0.825, 0.2188, 0.8196, 0.2219, 0.8196, 0.2219, 0.825, 0.233, 0.9277, 0.2273, 0.9277, 0.2273, 0.9252, 0.233, 0.9252, 0.06673, 0.7933, 0.06673, 0.7984, 0.06216, 0.7984, 0.06216, 0.7933, 0.05685, 0.7873, 0.07154, 0.7856, 0.06673, 0.7933, 0.06216, 0.7933, 0.0758, 0.7933, 0.0758, 0.7984, 0.06673, 0.7984, 0.06673, 0.7933, 0.07154, 0.806, 0.05685, 0.8044, 0.06216, 0.7984, 0.06673, 0.7984, 0.05413, 0.7984, 0.05413, 0.7933, 0.06216, 0.7933, 0.06216, 0.7984, 0.2273, 0.9277, 0.2242, 0.9277, 0.2242, 0.9252, 0.2273, 0.9252, 0.2242, 0.9277, 0.216, 0.9277, 0.216, 0.9252, 0.2242, 0.9252, 0.2273, 0.9195, 0.2273, 0.9252, 0.2242, 0.9252, 0.2183, 0.9195, 0.2273, 0.9277, 0.2273, 0.9334, 0.2183, 0.9334, 0.2242, 0.9277])
me_plane.use_remesh_preserve_volume = False
me_plane.use_remesh_preserve_attributes = False
me_plane.use_mirror_vertex_groups = False
me_plane.use_paint_bone_selection = False
me_plane.use_paint_mask = True
me_plane.update()

# ---- objects
ob_plane_001 = bpy.data.objects.new('Plane.001', me_plane_009)
ob_plane = bpy.data.objects.new('Plane', me_plane)

# ---- transforms, parenting, visibility, modifiers, constraints
ob_plane_001.location = (0.03721, -0.01416, 0.02985)
ob_plane_001.scale = (1.0, 1.393, 1.0)
ob_plane_001.lineart.crease_threshold = 0.0
ob_plane.location = (0.03869, -0.01416, 0.03134)
ob_plane.scale = (1.0, 1.393, 1.0)
ob_plane.lineart.crease_threshold = 0.0

# ---- collection membership
col_collection_4.objects.link(ob_plane_001)
col_collection_4.objects.link(ob_plane)

# ---- scene / render settings (as saved in the file)
scene.frame_start = 1; scene.frame_end = 60; scene.frame_set(1)
scene.render.engine = 'BLENDER_EEVEE_NEXT'
scene.render.resolution_percentage = 50
scene.render.dither_intensity = 0.0
scene.render.bake_margin = 4
scene.cycles.use_denoising = False
scene.cycles.samples = 10
scene.cycles.sampling_pattern = 'TABULATED_SOBOL'
scene.cycles.light_sampling_threshold = 0.0
scene.cycles.use_adaptive_sampling = False
scene.cycles.use_light_tree = False
scene.cycles.blur_glossy = 0.0
scene.cycles.pixel_filter_type = 'GAUSSIAN'
scene.cycles.sample_clamp_indirect = 0.0
scene.view_settings.view_transform = 'Standard'
bpy.context.view_layer.update()

# ---- added for rendering (the .blend has no active camera and no usable light): camera, sun
cam_auto = bpy.data.cameras.new('AutoCamera')
cam_auto.lens = 50.0
cam_auto.sensor_width = 36.0
cam_auto.clip_end = 1000.0
ob_auto_camera = bpy.data.objects.new('AutoCamera', cam_auto)
scene.collection.objects.link(ob_auto_camera)
ob_auto_camera.location = (0.692094, -0.857773, 0.557209)
ob_auto_camera.rotation_euler = (1.09748, -7.21219e-08, 0.694738)
scene.camera = ob_auto_camera
light_auto_sun = bpy.data.lights.new('AutoSun', 'SUN')
light_auto_sun.energy = 3.0
light_auto_sun.angle = 0.0523599
ob_auto_sun = bpy.data.objects.new('AutoSun', light_auto_sun)
scene.collection.objects.link(ob_auto_sun)
ob_auto_sun.rotation_euler = (0.872665, 0.174533, 0.523599)
bpy.context.view_layer.update()

